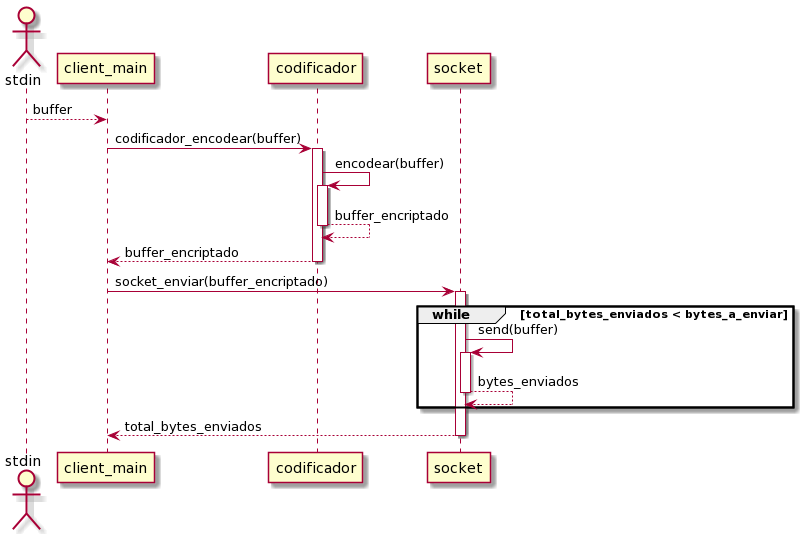

The diagram above was rendered by PlantUML. Its source (embedded in the PNG):
@startuml
actor stdin
stdin --> client_main: buffer
client_main -> codificador++: codificador_encodear(buffer)
codificador -> codificador ++: encodear(buffer)
return buffer_encriptado
return buffer_encriptado
client_main -> socket++: socket_enviar(buffer_encriptado)
group while [total_bytes_enviados < bytes_a_enviar]
    socket -> socket++: send(buffer)
    return bytes_enviados
end
return total_bytes_enviados
@enduml